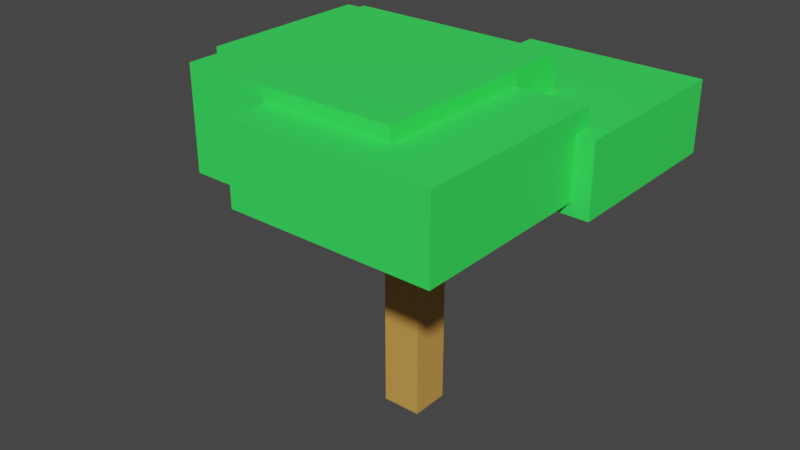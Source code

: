 # Source: Grape1.blend  (saved by Blender 3.4.6; exported with 4.5.12 LTS)
import bpy
from mathutils import Matrix  # noqa: F401  (used for matrix-valued properties, if any)

bpy.ops.wm.read_factory_settings(use_empty=True)
scene = bpy.context.scene
scene.name = 'Scene'

# ---- collections
col_collection = bpy.data.collections.new('Collection'); scene.collection.children.link(col_collection)

# ---- materials (node trees are filled in below, after node groups)
mat_trunk = bpy.data.materials.new('Trunk')
mat_trunk.use_transparent_shadow = False
mat_leaf = bpy.data.materials.new('Leaf')
mat_leaf.use_transparent_shadow = False

# ---- material node trees
mat_trunk.use_nodes = True; mat_trunk.node_tree.nodes.clear()
_N = mat_trunk.node_tree.nodes; _L = mat_trunk.node_tree.links
n0 = _N.new('ShaderNodeBsdfPrincipled'); n0.name = 'Principled BSDF'; n0.location = (10, 300)
n0.distribution = 'GGX'
n0.subsurface_method = 'RANDOM_WALK_SKIN'
n0.inputs[0].default_value = (0.65, 0.3329, 0.07182, 1.0)
n0.inputs[3].default_value = 1.45
n0.inputs[27].default_value = (0.0, 0.0, 0.0, 1.0)
n0.inputs[28].default_value = 1.0
n1 = _N.new('ShaderNodeOutputMaterial'); n1.name = 'Material Output'; n1.location = (300, 300)
_L.new(n0.outputs[0], n1.inputs[0])
n1.is_active_output = True
mat_leaf.use_nodes = True; mat_leaf.node_tree.nodes.clear()
_N = mat_leaf.node_tree.nodes; _L = mat_leaf.node_tree.links
n0 = _N.new('ShaderNodeBsdfPrincipled'); n0.name = 'Principled BSDF'; n0.location = (10, 300)
n0.distribution = 'GGX'
n0.subsurface_method = 'RANDOM_WALK_SKIN'
n0.inputs[0].default_value = (0.0403, 0.9699, 0.1063, 1.0)
n0.inputs[3].default_value = 1.45
n0.inputs[27].default_value = (0.0, 0.0, 0.0, 1.0)
n0.inputs[28].default_value = 1.0
n1 = _N.new('ShaderNodeOutputMaterial'); n1.name = 'Material Output'; n1.location = (300, 300)
_L.new(n0.outputs[0], n1.inputs[0])
n1.is_active_output = True

# ---- world
world_world = bpy.data.worlds.new('World'); scene.world = world_world
world_world.use_nodes = True; world_world.node_tree.nodes.clear()
_N = world_world.node_tree.nodes; _L = world_world.node_tree.links
n0 = _N.new('ShaderNodeOutputWorld'); n0.name = 'World Output'; n0.location = (300, 300)
n1 = _N.new('ShaderNodeBackground'); n1.name = 'Background'; n1.location = (10, 300)
n1.inputs[0].default_value = (0.05088, 0.05088, 0.05088, 1.0)
_L.new(n1.outputs[0], n0.inputs[0])
n0.is_active_output = True
world_world.color = (0.05088, 0.05088, 0.05088)
world_world.use_sun_shadow = False
world_world.sun_shadow_jitter_overblur = 0.0

# ---- meshes
me_cube = bpy.data.meshes.new('Cube')
me_cube.from_pydata([(-0.0437, 1.725e-07, 0.0427), (-0.0437, 0.7156, 0.0427), (-0.0437, 1.68e-07, -0.05902), (-0.0437, 0.7156, -0.05902), (0.05803, 1.725e-07, 0.0427), (0.05803, 0.7156, 0.0427), (0.05803, 1.68e-07, -0.05902), (0.05803, 0.7156, -0.05902), (-0.007666, 0.531, -0.05236), (0.3022, 0.6432, -0.4074), (-0.0005696, 0.4857, -0.06049), (0.3093, 0.5979, -0.4155), (0.02744, 0.531, -0.02172), (0.3373, 0.6432, -0.3768), (0.03453, 0.4857, -0.02985), (0.3444, 0.5979, -0.3849), (0.02094, 0.5032, 0.01867), (0.018, 0.6524, 0.2634), (0.02073, 0.4741, 0.03642), (0.01778, 0.6232, 0.2811), (-0.01316, 0.5032, 0.01826), (-0.01611, 0.6524, 0.263), (-0.01338, 0.4741, 0.03601), (-0.01632, 0.6232, 0.2807), (-0.01831, 0.5022, -0.01854), (-0.4363, 0.6425, -0.2151), (-0.02692, 0.4709, -0.02259), (-0.4449, 0.6112, -0.2191), (-0.004385, 0.5022, -0.04816), (-0.4224, 0.6425, -0.2447), (-0.013, 0.4709, -0.05221), (-0.431, 0.6112, -0.2487), (-0.587, 0.6234, 0.04394), (-0.587, 0.8116, 0.04394), (-0.587, 0.6234, -0.4422), (-0.587, 0.8116, -0.4422), (-0.1009, 0.6234, 0.04394), (-0.1009, 0.8116, 0.04394), (-0.1009, 0.6234, -0.4422), (-0.1009, 0.8116, -0.4422), (-0.3604, 0.6297, 0.3161), (-0.3604, 0.8912, 0.3161), (-0.3604, 0.6297, -0.2522), (-0.3604, 0.8912, -0.2522), (0.2079, 0.6297, 0.3161), (0.2079, 0.8912, 0.3161), (0.2079, 0.6297, -0.2522), (0.2079, 0.8912, -0.2522), (-0.1329, 0.6515, 0.4245), (-0.1329, 0.8541, 0.4245), (-0.1329, 0.6515, -0.09863), (-0.1329, 0.8541, -0.09863), (0.3902, 0.6515, 0.4245), (0.3902, 0.8541, 0.4245), (0.3902, 0.6515, -0.09863), (0.3902, 0.8541, -0.09863), (-0.03811, 0.6198, -0.05166), (-0.03811, 0.8036, -0.05166), (-0.03811, 0.6198, -0.5264), (-0.03811, 0.8036, -0.5264), (0.4366, 0.6198, -0.05166), (0.4366, 0.8036, -0.05166), (0.4366, 0.6198, -0.5264), (0.4366, 0.8036, -0.5264)], [], [(0, 1, 3, 2), (2, 3, 7, 6), (6, 7, 5, 4), (4, 5, 1, 0), (2, 6, 4, 0), (7, 3, 1, 5), (8, 9, 11, 10), (10, 11, 15, 14), (14, 15, 13, 12), (12, 13, 9, 8), (10, 14, 12, 8), (15, 11, 9, 13), (16, 17, 19, 18), (18, 19, 23, 22), (22, 23, 21, 20), (20, 21, 17, 16), (18, 22, 20, 16), (23, 19, 17, 21), (24, 25, 27, 26), (26, 27, 31, 30), (30, 31, 29, 28), (28, 29, 25, 24), (26, 30, 28, 24), (31, 27, 25, 29), (32, 33, 35, 34), (34, 35, 39, 38), (38, 39, 37, 36), (36, 37, 33, 32), (34, 38, 36, 32), (39, 35, 33, 37), (40, 41, 43, 42), (42, 43, 47, 46), (46, 47, 45, 44), (44, 45, 41, 40), (42, 46, 44, 40), (47, 43, 41, 45), (48, 49, 51, 50), (50, 51, 55, 54), (54, 55, 53, 52), (52, 53, 49, 48), (50, 54, 52, 48), (55, 51, 49, 53), (56, 57, 59, 58), (58, 59, 63, 62), (62, 63, 61, 60), (60, 61, 57, 56), (58, 62, 60, 56), (63, 59, 57, 61)])
me_cube.polygons.foreach_set('material_index', [0, 0, 0, 0, 0, 0, 0, 0, 0, 0, 0, 0, 0, 0, 0, 0, 0, 0, 0, 0, 0, 0, 0, 0, 1, 1, 1, 1, 1, 1, 1, 1, 1, 1, 1, 1, 1, 1, 1, 1, 1, 1, 1, 1, 1, 1, 1, 1])
_uv = me_cube.uv_layers.new(name='UVMap')
_uv.uv.foreach_set('vector', [0.375, 0.0, 0.625, 0.0, 0.625, 0.25, 0.375, 0.25, 0.375, 0.25, 0.625, 0.25, 0.625, 0.5, 0.375, 0.5, 0.375, 0.5, 0.625, 0.5, 0.625, 0.75, 0.375, 0.75, 0.375, 0.75, 0.625, 0.75, 0.625, 1.0, 0.375, 1.0, 0.125, 0.5, 0.375, 0.5, 0.375, 0.75, 0.125, 0.75, 0.625, 0.5, 0.875, 0.5, 0.875, 0.75, 0.625, 0.75, 0.375, 0.0, 0.625, 0.0, 0.625, 0.25, 0.375, 0.25, 0.375, 0.25, 0.625, 0.25, 0.625, 0.5, 0.375, 0.5, 0.375, 0.5, 0.625, 0.5, 0.625, 0.75, 0.375, 0.75, 0.375, 0.75, 0.625, 0.75, 0.625, 1.0, 0.375, 1.0, 0.125, 0.5, 0.375, 0.5, 0.375, 0.75, 0.125, 0.75, 0.625, 0.5, 0.875, 0.5, 0.875, 0.75, 0.625, 0.75, 0.375, 0.0, 0.625, 0.0, 0.625, 0.25, 0.375, 0.25, 0.375, 0.25, 0.625, 0.25, 0.625, 0.5, 0.375, 0.5, 0.375, 0.5, 0.625, 0.5, 0.625, 0.75, 0.375, 0.75, 0.375, 0.75, 0.625, 0.75, 0.625, 1.0, 0.375, 1.0, 0.125, 0.5, 0.375, 0.5, 0.375, 0.75, 0.125, 0.75, 0.625, 0.5, 0.875, 0.5, 0.875, 0.75, 0.625, 0.75, 0.375, 0.0, 0.625, 0.0, 0.625, 0.25, 0.375, 0.25, 0.375, 0.25, 0.625, 0.25, 0.625, 0.5, 0.375, 0.5, 0.375, 0.5, 0.625, 0.5, 0.625, 0.75, 0.375, 0.75, 0.375, 0.75, 0.625, 0.75, 0.625, 1.0, 0.375, 1.0, 0.125, 0.5, 0.375, 0.5, 0.375, 0.75, 0.125, 0.75, 0.625, 0.5, 0.875, 0.5, 0.875, 0.75, 0.625, 0.75, 0.375, 0.0, 0.625, 0.0, 0.625, 0.25, 0.375, 0.25, 0.375, 0.25, 0.625, 0.25, 0.625, 0.5, 0.375, 0.5, 0.375, 0.5, 0.625, 0.5, 0.625, 0.75, 0.375, 0.75, 0.375, 0.75, 0.625, 0.75, 0.625, 1.0, 0.375, 1.0, 0.125, 0.5, 0.375, 0.5, 0.375, 0.75, 0.125, 0.75, 0.625, 0.5, 0.875, 0.5, 0.875, 0.75, 0.625, 0.75, 0.375, 0.0, 0.625, 0.0, 0.625, 0.25, 0.375, 0.25, 0.375, 0.25, 0.625, 0.25, 0.625, 0.5, 0.375, 0.5, 0.375, 0.5, 0.625, 0.5, 0.625, 0.75, 0.375, 0.75, 0.375, 0.75, 0.625, 0.75, 0.625, 1.0, 0.375, 1.0, 0.125, 0.5, 0.375, 0.5, 0.375, 0.75, 0.125, 0.75, 0.625, 0.5, 0.875, 0.5, 0.875, 0.75, 0.625, 0.75, 0.375, 0.0, 0.625, 0.0, 0.625, 0.25, 0.375, 0.25, 0.375, 0.25, 0.625, 0.25, 0.625, 0.5, 0.375, 0.5, 0.375, 0.5, 0.625, 0.5, 0.625, 0.75, 0.375, 0.75, 0.375, 0.75, 0.625, 0.75, 0.625, 1.0, 0.375, 1.0, 0.125, 0.5, 0.375, 0.5, 0.375, 0.75, 0.125, 0.75, 0.625, 0.5, 0.875, 0.5, 0.875, 0.75, 0.625, 0.75, 0.375, 0.0, 0.625, 0.0, 0.625, 0.25, 0.375, 0.25, 0.375, 0.25, 0.625, 0.25, 0.625, 0.5, 0.375, 0.5, 0.375, 0.5, 0.625, 0.5, 0.625, 0.75, 0.375, 0.75, 0.375, 0.75, 0.625, 0.75, 0.625, 1.0, 0.375, 1.0, 0.125, 0.5, 0.375, 0.5, 0.375, 0.75, 0.125, 0.75, 0.625, 0.5, 0.875, 0.5, 0.875, 0.75, 0.625, 0.75])
me_cube.materials.append(mat_trunk)
me_cube.materials.append(mat_leaf)
me_cube.update()

# ---- objects
ob_grape1 = bpy.data.objects.new('Grape1', me_cube)

# ---- transforms, parenting, visibility, modifiers, constraints
ob_grape1.location = (0.0, 0.0, 0.0)
ob_grape1.rotation_euler = (1.571, -0.0, 0.0)

# ---- collection membership
col_collection.objects.link(ob_grape1)

# ---- scene / render settings (as saved in the file)
scene.frame_start = 1; scene.frame_end = 250; scene.frame_set(1)
scene.render.engine = 'BLENDER_EEVEE_NEXT'
scene.cycles.sampling_pattern = 'TABULATED_SOBOL'
scene.cycles.use_light_tree = False
scene.view_settings.view_transform = 'Filmic'
bpy.context.view_layer.update()

# ---- added for rendering (the .blend has no active camera and no usable light): camera, sun
cam_auto = bpy.data.cameras.new('AutoCamera')
cam_auto.lens = 50.0
cam_auto.sensor_width = 36.0
cam_auto.clip_end = 1000.0
ob_auto_camera = bpy.data.objects.new('AutoCamera', cam_auto)
scene.collection.objects.link(ob_auto_camera)
ob_auto_camera.location = (1.45799, -1.7889, 1.67216)
ob_auto_camera.rotation_euler = (1.09748, -7.21219e-08, 0.694738)
scene.camera = ob_auto_camera
light_auto_sun = bpy.data.lights.new('AutoSun', 'SUN')
light_auto_sun.energy = 3.0
light_auto_sun.angle = 0.0523599
ob_auto_sun = bpy.data.objects.new('AutoSun', light_auto_sun)
scene.collection.objects.link(ob_auto_sun)
ob_auto_sun.rotation_euler = (0.872665, 0.174533, 0.523599)
bpy.context.view_layer.update()
